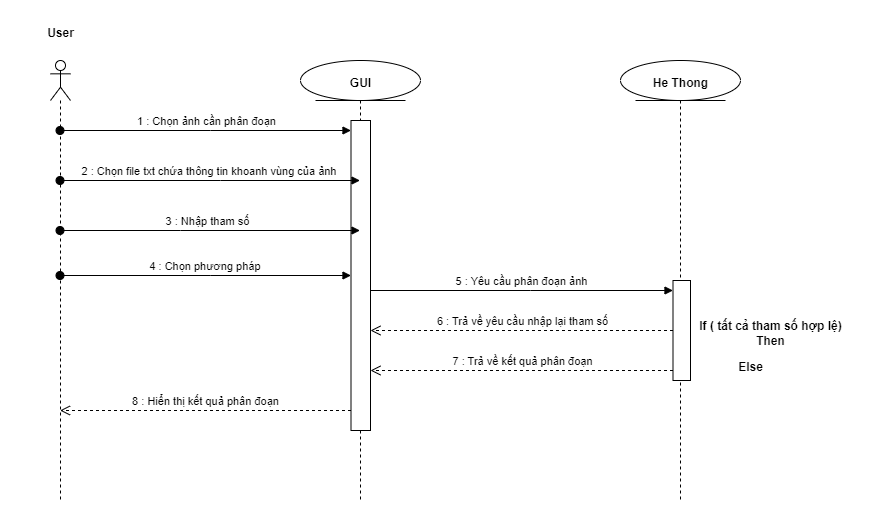

The diagram above was exported from draw.io. Its source (the exported page's mxGraphModel, read from the mxfile embedded in the PNG):
<mxGraphModel dx="1050" dy="515" grid="1" gridSize="10" guides="1" tooltips="1" connect="1" arrows="1" fold="1" page="1" pageScale="1" pageWidth="850" pageHeight="1100" math="0" shadow="0">
  <root>
    <mxCell id="0" />
    <mxCell id="1" parent="0" />
    <mxCell id="uzjV4YPJHmeX04XMZu6N-1" value="" style="shape=umlLifeline;perimeter=lifelinePerimeter;whiteSpace=wrap;html=1;container=1;dropTarget=0;collapsible=0;recursiveResize=0;outlineConnect=0;portConstraint=eastwest;newEdgeStyle={&quot;edgeStyle&quot;:&quot;elbowEdgeStyle&quot;,&quot;elbow&quot;:&quot;vertical&quot;,&quot;curved&quot;:0,&quot;rounded&quot;:0};participant=umlActor;" vertex="1" parent="1">
      <mxGeometry x="70" y="40" width="20" height="440" as="geometry" />
    </mxCell>
    <mxCell id="uzjV4YPJHmeX04XMZu6N-2" value="User" style="text;align=center;fontStyle=1;verticalAlign=middle;spacingLeft=3;spacingRight=3;strokeColor=none;rotatable=0;points=[[0,0.5],[1,0.5]];portConstraint=eastwest;html=1;" vertex="1" parent="1">
      <mxGeometry x="40" width="80" height="26" as="geometry" />
    </mxCell>
    <mxCell id="uzjV4YPJHmeX04XMZu6N-3" value="" style="shape=umlLifeline;perimeter=lifelinePerimeter;whiteSpace=wrap;html=1;container=1;dropTarget=0;collapsible=0;recursiveResize=0;outlineConnect=0;portConstraint=eastwest;newEdgeStyle={&quot;edgeStyle&quot;:&quot;elbowEdgeStyle&quot;,&quot;elbow&quot;:&quot;vertical&quot;,&quot;curved&quot;:0,&quot;rounded&quot;:0};participant=umlEntity;" vertex="1" parent="1">
      <mxGeometry x="320" y="40" width="120" height="440" as="geometry" />
    </mxCell>
    <mxCell id="uzjV4YPJHmeX04XMZu6N-7" value="" style="html=1;points=[];perimeter=orthogonalPerimeter;outlineConnect=0;targetShapes=umlLifeline;portConstraint=eastwest;newEdgeStyle={&quot;edgeStyle&quot;:&quot;elbowEdgeStyle&quot;,&quot;elbow&quot;:&quot;vertical&quot;,&quot;curved&quot;:0,&quot;rounded&quot;:0};" vertex="1" parent="uzjV4YPJHmeX04XMZu6N-3">
      <mxGeometry x="50.5" y="60" width="19.5" height="310" as="geometry" />
    </mxCell>
    <mxCell id="uzjV4YPJHmeX04XMZu6N-4" value="GUI" style="text;align=center;fontStyle=1;verticalAlign=middle;spacingLeft=3;spacingRight=3;strokeColor=none;rotatable=0;points=[[0,0.5],[1,0.5]];portConstraint=eastwest;html=1;" vertex="1" parent="1">
      <mxGeometry x="320" y="50" width="120" height="26" as="geometry" />
    </mxCell>
    <mxCell id="uzjV4YPJHmeX04XMZu6N-5" value="" style="shape=umlLifeline;perimeter=lifelinePerimeter;whiteSpace=wrap;html=1;container=1;dropTarget=0;collapsible=0;recursiveResize=0;outlineConnect=0;portConstraint=eastwest;newEdgeStyle={&quot;edgeStyle&quot;:&quot;elbowEdgeStyle&quot;,&quot;elbow&quot;:&quot;vertical&quot;,&quot;curved&quot;:0,&quot;rounded&quot;:0};participant=umlEntity;" vertex="1" parent="1">
      <mxGeometry x="640" y="40" width="120" height="440" as="geometry" />
    </mxCell>
    <mxCell id="uzjV4YPJHmeX04XMZu6N-17" value="" style="html=1;points=[];perimeter=orthogonalPerimeter;outlineConnect=0;targetShapes=umlLifeline;portConstraint=eastwest;newEdgeStyle={&quot;edgeStyle&quot;:&quot;elbowEdgeStyle&quot;,&quot;elbow&quot;:&quot;vertical&quot;,&quot;curved&quot;:0,&quot;rounded&quot;:0};" vertex="1" parent="uzjV4YPJHmeX04XMZu6N-5">
      <mxGeometry x="52.5" y="220" width="17.5" height="100" as="geometry" />
    </mxCell>
    <mxCell id="uzjV4YPJHmeX04XMZu6N-6" value="He Thong" style="text;align=center;fontStyle=1;verticalAlign=middle;spacingLeft=3;spacingRight=3;strokeColor=none;rotatable=0;points=[[0,0.5],[1,0.5]];portConstraint=eastwest;html=1;" vertex="1" parent="1">
      <mxGeometry x="640" y="50" width="120" height="26" as="geometry" />
    </mxCell>
    <mxCell id="uzjV4YPJHmeX04XMZu6N-8" value="1 : Chọn ảnh cần phân đoạn" style="html=1;verticalAlign=bottom;startArrow=oval;endArrow=block;startSize=8;edgeStyle=elbowEdgeStyle;elbow=vertical;curved=0;rounded=0;" edge="1" target="uzjV4YPJHmeX04XMZu6N-7" parent="1" source="uzjV4YPJHmeX04XMZu6N-1">
      <mxGeometry relative="1" as="geometry">
        <mxPoint x="79.5" y="140" as="sourcePoint" />
        <Array as="points">
          <mxPoint x="230" y="110" />
        </Array>
      </mxGeometry>
    </mxCell>
    <mxCell id="uzjV4YPJHmeX04XMZu6N-9" value="2 : Chọn file txt chứa thông tin khoanh vùng của ảnh&amp;nbsp;" style="html=1;verticalAlign=bottom;startArrow=oval;startFill=1;endArrow=block;startSize=8;edgeStyle=elbowEdgeStyle;elbow=vertical;curved=0;rounded=0;" edge="1" parent="1" source="uzjV4YPJHmeX04XMZu6N-1" target="uzjV4YPJHmeX04XMZu6N-3">
      <mxGeometry width="60" relative="1" as="geometry">
        <mxPoint x="390" y="200" as="sourcePoint" />
        <mxPoint x="370" y="150" as="targetPoint" />
        <Array as="points">
          <mxPoint x="240" y="160" />
        </Array>
      </mxGeometry>
    </mxCell>
    <mxCell id="uzjV4YPJHmeX04XMZu6N-10" value="3 : Nhập tham số&amp;nbsp;&amp;nbsp;" style="html=1;verticalAlign=bottom;startArrow=oval;startFill=1;endArrow=block;startSize=8;edgeStyle=elbowEdgeStyle;elbow=vertical;curved=0;rounded=0;" edge="1" parent="1" source="uzjV4YPJHmeX04XMZu6N-1" target="uzjV4YPJHmeX04XMZu6N-3">
      <mxGeometry width="60" relative="1" as="geometry">
        <mxPoint x="390" y="200" as="sourcePoint" />
        <mxPoint x="450" y="200" as="targetPoint" />
        <Array as="points">
          <mxPoint x="200" y="210" />
        </Array>
      </mxGeometry>
    </mxCell>
    <mxCell id="uzjV4YPJHmeX04XMZu6N-15" value="4 : Chọn phương pháp&amp;nbsp;" style="html=1;verticalAlign=bottom;startArrow=oval;startFill=1;endArrow=block;startSize=8;edgeStyle=elbowEdgeStyle;elbow=vertical;curved=0;rounded=0;" edge="1" parent="1" source="uzjV4YPJHmeX04XMZu6N-1" target="uzjV4YPJHmeX04XMZu6N-7">
      <mxGeometry width="60" relative="1" as="geometry">
        <mxPoint x="390" y="300" as="sourcePoint" />
        <mxPoint x="450" y="300" as="targetPoint" />
      </mxGeometry>
    </mxCell>
    <mxCell id="uzjV4YPJHmeX04XMZu6N-18" value="5 : Yêu cầu phân đoạn ảnh" style="html=1;verticalAlign=bottom;endArrow=block;edgeStyle=elbowEdgeStyle;elbow=vertical;curved=0;rounded=0;" edge="1" target="uzjV4YPJHmeX04XMZu6N-17" parent="1" source="uzjV4YPJHmeX04XMZu6N-7">
      <mxGeometry relative="1" as="geometry">
        <mxPoint x="310" y="260" as="sourcePoint" />
        <Array as="points">
          <mxPoint x="550" y="270" />
        </Array>
      </mxGeometry>
    </mxCell>
    <mxCell id="uzjV4YPJHmeX04XMZu6N-19" value="7 : Trả về kết quả phân đoạn" style="html=1;verticalAlign=bottom;endArrow=open;dashed=1;endSize=8;edgeStyle=elbowEdgeStyle;elbow=vertical;curved=0;rounded=0;" edge="1" source="uzjV4YPJHmeX04XMZu6N-17" parent="1" target="uzjV4YPJHmeX04XMZu6N-7">
      <mxGeometry relative="1" as="geometry">
        <mxPoint x="310" y="335" as="targetPoint" />
        <Array as="points">
          <mxPoint x="580" y="350" />
          <mxPoint x="540" y="330" />
        </Array>
      </mxGeometry>
    </mxCell>
    <mxCell id="uzjV4YPJHmeX04XMZu6N-20" value="8 : Hiển thị kết quả phân đoạn" style="html=1;verticalAlign=bottom;endArrow=open;dashed=1;endSize=8;edgeStyle=elbowEdgeStyle;elbow=vertical;curved=0;rounded=0;" edge="1" parent="1" source="uzjV4YPJHmeX04XMZu6N-7" target="uzjV4YPJHmeX04XMZu6N-1">
      <mxGeometry relative="1" as="geometry">
        <mxPoint x="460" y="300" as="sourcePoint" />
        <mxPoint x="380" y="300" as="targetPoint" />
        <Array as="points">
          <mxPoint x="240" y="390" />
        </Array>
      </mxGeometry>
    </mxCell>
    <mxCell id="uzjV4YPJHmeX04XMZu6N-21" value="6 : Trả về yêu cầu nhập lại tham số" style="html=1;verticalAlign=bottom;endArrow=open;dashed=1;endSize=8;edgeStyle=elbowEdgeStyle;elbow=vertical;curved=0;rounded=0;" edge="1" parent="1" source="uzjV4YPJHmeX04XMZu6N-17" target="uzjV4YPJHmeX04XMZu6N-7">
      <mxGeometry relative="1" as="geometry">
        <mxPoint x="460" y="300" as="sourcePoint" />
        <mxPoint x="380" y="300" as="targetPoint" />
      </mxGeometry>
    </mxCell>
    <mxCell id="uzjV4YPJHmeX04XMZu6N-22" value="If ( tất cả tham số hợp lệ)&lt;br&gt;Then" style="text;align=center;fontStyle=1;verticalAlign=middle;spacingLeft=3;spacingRight=3;strokeColor=none;rotatable=0;points=[[0,0.5],[1,0.5]];portConstraint=eastwest;html=1;" vertex="1" parent="1">
      <mxGeometry x="710" y="300" width="160" height="26" as="geometry" />
    </mxCell>
    <mxCell id="uzjV4YPJHmeX04XMZu6N-23" value="Else" style="text;align=center;fontStyle=1;verticalAlign=middle;spacingLeft=3;spacingRight=3;strokeColor=none;rotatable=0;points=[[0,0.5],[1,0.5]];portConstraint=eastwest;html=1;" vertex="1" parent="1">
      <mxGeometry x="730" y="334" width="80" height="26" as="geometry" />
    </mxCell>
  </root>
</mxGraphModel>